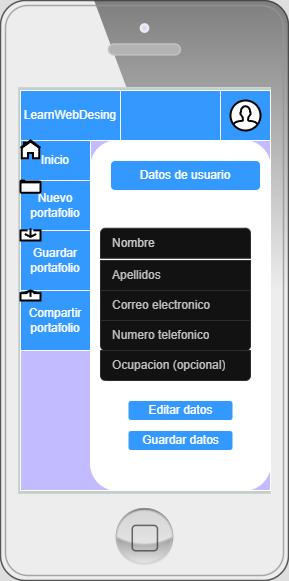

The diagram above was exported from draw.io. Its source (the exported page's mxGraphModel, read from the mxfile embedded in the PNG):
<mxGraphModel dx="1042" dy="1743" grid="1" gridSize="10" guides="1" tooltips="1" connect="1" arrows="1" fold="1" page="1" pageScale="1" pageWidth="827" pageHeight="1169" math="0" shadow="0">
  <root>
    <mxCell id="0" />
    <mxCell id="1" parent="0" />
    <mxCell id="42qNNi7tigIs-U4r8fzh-14" value="" style="verticalLabelPosition=bottom;verticalAlign=top;html=1;shadow=0;dashed=0;strokeWidth=1;shape=mxgraph.ios.iPhone;bgStyle=bgGreen;fillColor=#aaaaaa;sketch=0;" vertex="1" parent="1">
      <mxGeometry x="270" y="-120" width="288" height="580" as="geometry" />
    </mxCell>
    <mxCell id="_J75SileCBKUyFFcmqpw-36" value="" style="rounded=0;whiteSpace=wrap;html=1;fillColor=light-dark(#FFFFFF,#C2BBFF);" parent="1" vertex="1">
      <mxGeometry x="290" y="-30" width="250" height="400" as="geometry" />
    </mxCell>
    <mxCell id="_J75SileCBKUyFFcmqpw-37" value="" style="rounded=0;whiteSpace=wrap;html=1;fillColor=light-dark(#FFFFFF,#3399FF);" parent="1" vertex="1">
      <mxGeometry x="290" y="-30" width="250" height="50" as="geometry" />
    </mxCell>
    <mxCell id="_J75SileCBKUyFFcmqpw-54" value="LearnWebDesing" style="rounded=0;whiteSpace=wrap;html=1;fillColor=light-dark(#FFFFFF,#3399FF);" parent="1" vertex="1">
      <mxGeometry x="290" y="-30" width="100" height="50" as="geometry" />
    </mxCell>
    <mxCell id="_J75SileCBKUyFFcmqpw-57" value="" style="rounded=0;whiteSpace=wrap;html=1;fillColor=light-dark(#FFFFFF,#3399FF);" parent="1" vertex="1">
      <mxGeometry x="490" y="-30" width="50" height="50" as="geometry" />
    </mxCell>
    <mxCell id="_J75SileCBKUyFFcmqpw-59" value="" style="html=1;verticalLabelPosition=bottom;align=center;labelBackgroundColor=#ffffff;verticalAlign=top;strokeWidth=2;strokeColor=light-dark(#0080F0,#000000);shadow=0;dashed=0;shape=mxgraph.ios7.icons.user;fillColor=light-dark(#FFFFFF,#FFFFFF);" parent="1" vertex="1">
      <mxGeometry x="500" y="-20" width="30" height="30" as="geometry" />
    </mxCell>
    <mxCell id="_J75SileCBKUyFFcmqpw-61" value="Inicio" style="rounded=0;whiteSpace=wrap;html=1;fillColor=light-dark(#FFFFFF,#3399FF);" parent="1" vertex="1">
      <mxGeometry x="290" y="20" width="70" height="40" as="geometry" />
    </mxCell>
    <mxCell id="_J75SileCBKUyFFcmqpw-62" value="Nuevo portafolio" style="rounded=0;whiteSpace=wrap;html=1;fillColor=light-dark(#FFFFFF,#3399FF);" parent="1" vertex="1">
      <mxGeometry x="290" y="60" width="70" height="50" as="geometry" />
    </mxCell>
    <mxCell id="_J75SileCBKUyFFcmqpw-64" value="Guardar portafolio" style="rounded=0;whiteSpace=wrap;html=1;fillColor=light-dark(#FFFFFF,#3399FF);" parent="1" vertex="1">
      <mxGeometry x="290" y="110" width="70" height="60" as="geometry" />
    </mxCell>
    <mxCell id="_J75SileCBKUyFFcmqpw-66" value="" style="html=1;verticalLabelPosition=bottom;align=center;labelBackgroundColor=#ffffff;verticalAlign=top;strokeWidth=2;strokeColor=light-dark(#FFFFFF,#000000);shadow=0;dashed=0;shape=mxgraph.ios7.icons.home;fillColor=light-dark(#FFFFFF,#FFFFFF);" parent="1" vertex="1">
      <mxGeometry x="290" y="20" width="20" height="17.75" as="geometry" />
    </mxCell>
    <mxCell id="_J75SileCBKUyFFcmqpw-68" value="" style="html=1;verticalLabelPosition=bottom;align=center;labelBackgroundColor=#ffffff;verticalAlign=top;strokeWidth=2;strokeColor=light-dark(#0080F0,#000000);shadow=0;dashed=0;shape=mxgraph.ios7.icons.folder;fillColor=light-dark(#FFFFFF,#FFFFFF);" parent="1" vertex="1">
      <mxGeometry x="290" y="60" width="20" height="12.25" as="geometry" />
    </mxCell>
    <mxCell id="_J75SileCBKUyFFcmqpw-69" value="Compartir portafolio" style="rounded=0;whiteSpace=wrap;html=1;fillColor=light-dark(#FFFFFF,#3399FF);" parent="1" vertex="1">
      <mxGeometry x="290" y="170" width="70" height="60" as="geometry" />
    </mxCell>
    <mxCell id="_J75SileCBKUyFFcmqpw-70" value="" style="html=1;verticalLabelPosition=bottom;align=center;labelBackgroundColor=#ffffff;verticalAlign=top;strokeWidth=2;strokeColor=light-dark(#0080F0,#000000);shadow=0;dashed=0;shape=mxgraph.ios7.icons.share;fillColor=light-dark(#FFFFFF,#FFFFFF);" parent="1" vertex="1">
      <mxGeometry x="290" y="170" width="20" height="10" as="geometry" />
    </mxCell>
    <mxCell id="_J75SileCBKUyFFcmqpw-73" value="" style="html=1;verticalLabelPosition=bottom;align=center;labelBackgroundColor=#ffffff;verticalAlign=top;strokeWidth=2;strokeColor=light-dark(#0080F0,#000000);shadow=0;dashed=0;shape=mxgraph.ios7.icons.down;fillColor=light-dark(#FFFFFF,#FFFFFF);" parent="1" vertex="1">
      <mxGeometry x="290" y="107.75" width="20" height="12.25" as="geometry" />
    </mxCell>
    <mxCell id="42qNNi7tigIs-U4r8fzh-1" value="" style="rounded=1;whiteSpace=wrap;html=1;fillColor=light-dark(#FFFFFF,#FFFFFF);" vertex="1" parent="1">
      <mxGeometry x="360" y="20" width="180" height="350" as="geometry" />
    </mxCell>
    <mxCell id="42qNNi7tigIs-U4r8fzh-10" value="Ocupacion (opcional)" style="text;strokeColor=#DFDFDF;fillColor=light-dark(#FFFFFF,#121212);align=left;verticalAlign=middle;spacingLeft=10;spacingRight=10;overflow=hidden;points=[[0,0.5],[1,0.5]];portConstraint=eastwest;rotatable=0;whiteSpace=wrap;html=1;shape=mxgraph.bootstrap.bottomButton;rSize=5;fontColor=#333333;" vertex="1" parent="1">
      <mxGeometry x="370" y="230" width="150" height="30" as="geometry" />
    </mxCell>
    <mxCell id="42qNNi7tigIs-U4r8fzh-11" value="Datos de usuario" style="rounded=1;whiteSpace=wrap;html=1;fillColor=light-dark(#FFFFFF,#3399FF);" vertex="1" parent="1">
      <mxGeometry x="380" y="40" width="150" height="30" as="geometry" />
    </mxCell>
    <mxCell id="42qNNi7tigIs-U4r8fzh-12" value="Editar datos" style="rounded=1;whiteSpace=wrap;html=1;fillColor=light-dark(#FFFFFF,#3399FF);" vertex="1" parent="1">
      <mxGeometry x="397.5" y="280" width="105" height="20" as="geometry" />
    </mxCell>
    <mxCell id="42qNNi7tigIs-U4r8fzh-13" value="Guardar datos" style="rounded=1;whiteSpace=wrap;html=1;fillColor=light-dark(#FFFFFF,#3399FF);" vertex="1" parent="1">
      <mxGeometry x="397.5" y="310" width="105" height="20" as="geometry" />
    </mxCell>
    <mxCell id="42qNNi7tigIs-U4r8fzh-6" value="&lt;font style=&quot;color: light-dark(rgb(0, 0, 0), rgb(201, 201, 201));&quot;&gt;Nombre&lt;/font&gt;" style="text;strokeColor=#DFDFDF;fillColor=light-dark(#FFFFFF,#121212);align=left;verticalAlign=middle;spacingLeft=10;spacingRight=10;overflow=hidden;points=[[0,0.5],[1,0.5]];portConstraint=eastwest;rotatable=0;whiteSpace=wrap;html=1;shape=mxgraph.bootstrap.topButton;rSize=5;fontColor=#333333;" vertex="1" parent="1">
      <mxGeometry x="370" y="107.75" width="150" height="30" as="geometry" />
    </mxCell>
    <mxCell id="42qNNi7tigIs-U4r8fzh-7" value="Apellidos" style="text;strokeColor=#DFDFDF;fillColor=#FFFFFF;align=left;verticalAlign=middle;spacingLeft=10;spacingRight=10;overflow=hidden;points=[[0,0.5],[1,0.5]];portConstraint=eastwest;rotatable=0;whiteSpace=wrap;html=1;rSize=5;fontColor=#333333;" vertex="1" parent="1">
      <mxGeometry x="370" y="140" width="150" height="30" as="geometry" />
    </mxCell>
    <mxCell id="42qNNi7tigIs-U4r8fzh-8" value="Correo electronico" style="text;strokeColor=#DFDFDF;fillColor=#FFFFFF;align=left;verticalAlign=middle;spacingLeft=10;spacingRight=10;overflow=hidden;points=[[0,0.5],[1,0.5]];portConstraint=eastwest;rotatable=0;whiteSpace=wrap;html=1;rSize=5;fontColor=#333333;" vertex="1" parent="1">
      <mxGeometry x="370" y="170" width="150" height="30" as="geometry" />
    </mxCell>
    <mxCell id="42qNNi7tigIs-U4r8fzh-9" value="Numero telefonico" style="text;strokeColor=#DFDFDF;fillColor=#FFFFFF;align=left;verticalAlign=middle;spacingLeft=10;spacingRight=10;overflow=hidden;points=[[0,0.5],[1,0.5]];portConstraint=eastwest;rotatable=0;whiteSpace=wrap;html=1;shape=mxgraph.bootstrap.bottomButton;rSize=5;fontColor=#333333;" vertex="1" parent="1">
      <mxGeometry x="370" y="200" width="150" height="30" as="geometry" />
    </mxCell>
  </root>
</mxGraphModel>